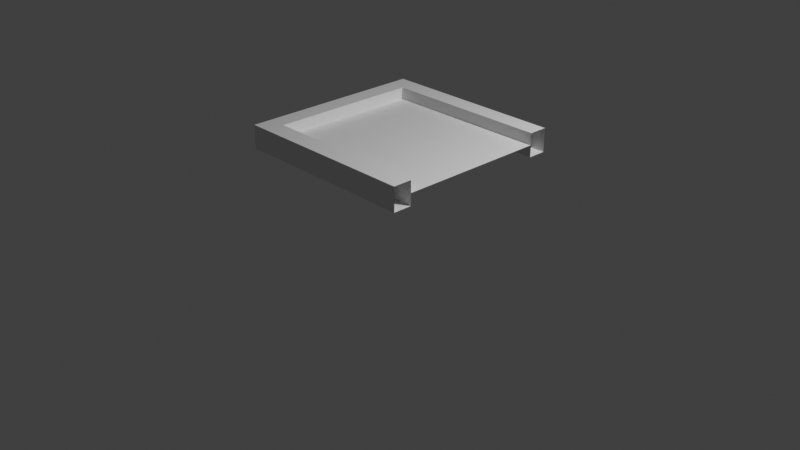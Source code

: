 # Source: multidecor_window_segment_1.blend  (saved by Blender 3.0.42; exported with 4.5.12 LTS)
import bpy
from mathutils import Matrix  # noqa: F401  (used for matrix-valued properties, if any)

bpy.ops.wm.read_factory_settings(use_empty=True)
scene = bpy.context.scene
scene.name = 'Scene'

# ---- collections
col_collection = bpy.data.collections.new('Collection'); scene.collection.children.link(col_collection)

# ---- materials (node trees are filled in below, after node groups)
mat_material = bpy.data.materials.new('Material')
mat_material.alpha_threshold = 0.0
mat_material.use_transparent_shadow = False
mat_material.line_color = (0.0, 0.0, 0.0, 1.0)
mat_material_001 = bpy.data.materials.new('Material.001')
mat_material_001.use_transparent_shadow = False

# ---- material node trees
mat_material.use_nodes = True; mat_material.node_tree.nodes.clear()
_N = mat_material.node_tree.nodes; _L = mat_material.node_tree.links
n0 = _N.new('ShaderNodeOutputMaterial'); n0.name = 'Material Output'; n0.location = (300, 300)
n1 = _N.new('ShaderNodeBsdfPrincipled'); n1.name = 'Principled BSDF'; n1.location = (10, 300)
n1.distribution = 'GGX'
n1.subsurface_method = 'RANDOM_WALK_SKIN'
n1.inputs[2].default_value = 0.4
n1.inputs[3].default_value = 1.45
n1.inputs[27].default_value = (0.0, 0.0, 0.0, 1.0)
n1.inputs[28].default_value = 1.0
_L.new(n1.outputs[0], n0.inputs[0])
n0.is_active_output = True
mat_material_001.use_nodes = True; mat_material_001.node_tree.nodes.clear()
_N = mat_material_001.node_tree.nodes; _L = mat_material_001.node_tree.links
n0 = _N.new('ShaderNodeBsdfPrincipled'); n0.name = 'Principled BSDF'; n0.location = (10, 300)
n0.distribution = 'GGX'
n0.subsurface_method = 'RANDOM_WALK_SKIN'
n0.inputs[3].default_value = 1.45
n0.inputs[27].default_value = (0.0, 0.0, 0.0, 1.0)
n0.inputs[28].default_value = 1.0
n1 = _N.new('ShaderNodeOutputMaterial'); n1.name = 'Material Output'; n1.location = (300, 300)
_L.new(n0.outputs[0], n1.inputs[0])
n1.is_active_output = True

# ---- world
world_world = bpy.data.worlds.new('World'); scene.world = world_world
world_world.use_nodes = True; world_world.node_tree.nodes.clear()
_N = world_world.node_tree.nodes; _L = world_world.node_tree.links
n0 = _N.new('ShaderNodeOutputWorld'); n0.name = 'World Output'; n0.location = (300, 300)
n1 = _N.new('ShaderNodeBackground'); n1.name = 'Background'; n1.location = (10, 300)
n1.inputs[0].default_value = (0.05088, 0.05088, 0.05088, 1.0)
_L.new(n1.outputs[0], n0.inputs[0])
n0.is_active_output = True
world_world.color = (0.05088, 0.05088, 0.05088)
world_world.use_sun_shadow = False
world_world.sun_shadow_jitter_overblur = 0.0

# ---- cameras
cam_camera = bpy.data.cameras.new('Camera')
cam_camera.clip_end = 100.0
cam_camera.ortho_scale = 7.314

# ---- lights
light_light = bpy.data.lights.new('Light', 'POINT')
light_light.transmission_factor = 0.0
light_light.energy = 1000.0
light_light.shadow_soft_size = 0.1
light_light.shadow_maximum_resolution = 0.006
light_light.use_absolute_resolution = True

# ---- meshes
me_cube = bpy.data.meshes.new('Cube')
me_cube.from_pydata([(1.0, 1.0, 1.0), (-1.0, 1.0, 1.0), (1.0, 1.0, 0.75), (-1.0, 1.0, 0.75), (1.0, -1.0, 1.0), (-1.0, -1.0, 1.0), (1.0, -1.0, 0.75), (-1.0, -1.0, 0.75), (1.0, 0.8, 1.0), (-0.8, 0.8, 1.0), (1.0, 0.8, 0.75), (-0.8, 0.8, 0.75), (1.0, -0.8, 1.0), (-0.8, -0.8, 1.0), (1.0, -0.8, 0.75), (-0.8, -0.8, 0.75), (-0.8, -0.8, 0.875), (1.0, 0.8, 0.875), (1.0, -0.8, 0.875), (-0.8, 0.8, 0.875)], [], [(16, 18, 12, 13), (7, 6, 4, 5), (5, 1, 3, 7), (1, 0, 2, 3), (16, 19, 11, 15), (19, 17, 10, 11), (7, 15, 14, 6), (3, 11, 15, 7), (2, 10, 11, 3), (1, 9, 8, 0), (5, 13, 9, 1), (4, 12, 13, 5), (9, 8, 17, 19), (13, 9, 19, 16), (15, 14, 18, 16), (19, 17, 18, 16)])
me_cube.polygons.foreach_set('material_index', [0, 0, 0, 0, 0, 0, 0, 0, 0, 0, 0, 0, 0, 0, 0, 1])
_uv = me_cube.uv_layers.new(name='UVMap')
_uv.uv.foreach_set('vector', [0.725, 0.9499, 0.725, 0.5001, 0.6938, 0.5001, 0.6938, 0.9499, 0.5813, 0.9999, 0.5813, 0.5001, 0.6438, 0.5001, 0.6438, 0.9999, 0.1438, 0.0001006, 0.1438, 0.4999, 0.08132, 0.4999, 0.08132, 0.0001007, 0.0001006, 0.5813, 0.4999, 0.5813, 0.4999, 0.6438, 0.0001006, 0.6438, 0.0001006, 0.05008, 0.0001012, 0.4499, 0.03134, 0.4499, 0.03134, 0.05008, 0.05008, 0.725, 0.4999, 0.725, 0.4999, 0.6938, 0.05008, 0.6938, 0.5813, 0.9999, 0.5313, 0.9499, 0.5313, 0.5001, 0.5813, 0.5001, 0.08132, 0.4999, 0.03134, 0.4499, 0.03134, 0.05008, 0.08132, 0.0001007, 0.4999, 0.6438, 0.4999, 0.6938, 0.05008, 0.6938, 0.0001006, 0.6438, 0.0001006, 0.5813, 0.05008, 0.5313, 0.4999, 0.5313, 0.4999, 0.5813, 0.1438, 0.0001006, 0.1938, 0.05008, 0.1938, 0.4499, 0.1438, 0.4999, 0.6438, 0.5001, 0.6938, 0.5001, 0.6938, 0.9499, 0.6438, 0.9999, 0.05008, 0.5313, 0.4999, 0.5313, 0.4999, 0.5001, 0.05008, 0.5001, 0.1938, 0.05008, 0.1938, 0.4499, 0.225, 0.4499, 0.225, 0.05008, 0.5313, 0.9499, 0.5313, 0.5001, 0.5001, 0.5001, 0.5001, 0.9499, 0.8888, 9.426e-05, 0.8888, 0.9999, 9.426e-05, 0.9999, 9.433e-05, 9.446e-05])
me_cube.materials.append(mat_material)
me_cube.materials.append(mat_material_001)
me_cube.use_remesh_preserve_volume = False
me_cube.use_remesh_preserve_attributes = False
me_cube.use_mirror_vertex_groups = False
me_cube.update()

# ---- objects
ob_cube = bpy.data.objects.new('Cube', me_cube)
ob_light = bpy.data.objects.new('Light', light_light)
ob_camera = bpy.data.objects.new('Camera', cam_camera)

# ---- transforms, parenting, visibility, modifiers, constraints
ob_cube.location = (0.0, 0.0, 0.0)
ob_cube.lock_rotations_4d = False
ob_cube.empty_display_type = 'ARROWS'
ob_cube.lineart.crease_threshold = 0.0
ob_light.location = (4.076, 1.005, 5.904)
ob_light.rotation_euler = (0.6503, 0.05522, 1.866)
ob_light.lock_rotations_4d = False
ob_light.empty_display_type = 'ARROWS'
ob_light.color = (0.0, 0.0, 0.0, 0.0)
ob_light.lineart.crease_threshold = 0.0
ob_camera.location = (7.359, -6.926, 4.958)
ob_camera.rotation_euler = (1.109, 0.0, 0.8149)
ob_camera.lock_rotations_4d = False
ob_camera.empty_display_type = 'ARROWS'
ob_camera.color = (0.0, 0.0, 0.0, 0.0)
ob_camera.display_type = 'WIRE'
ob_camera.lineart.crease_threshold = 0.0

# ---- collection membership
col_collection.objects.link(ob_cube)
col_collection.objects.link(ob_light)
col_collection.objects.link(ob_camera)

# ---- scene / render settings (as saved in the file)
scene.camera = ob_camera
scene.frame_start = 1; scene.frame_end = 250; scene.frame_set(1)
scene.render.engine = 'BLENDER_EEVEE_NEXT'
scene.cycles.sampling_pattern = 'TABULATED_SOBOL'
scene.cycles.use_light_tree = False
scene.view_settings.view_transform = 'Standard'
bpy.context.view_layer.update()
